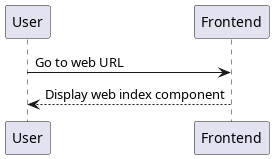

The diagram above was rendered by PlantUML. Its source (embedded in the PNG):
@startuml Display web index component
participant User as u
participant Frontend as fe

u -> fe: Go to web URL
u <-- fe: Display web index component
@enduml